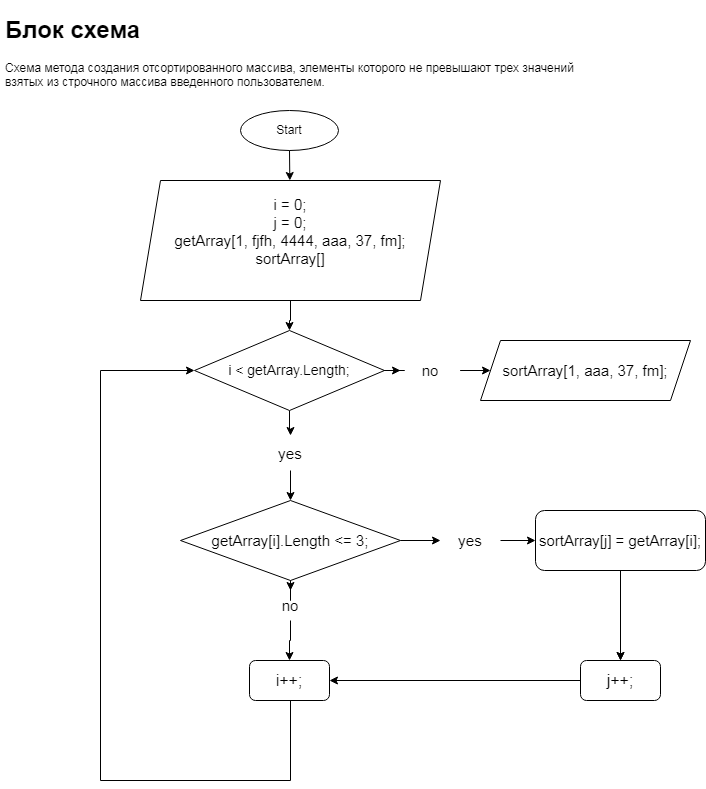

The diagram above was exported from draw.io. Its source (the exported page's mxGraphModel, read from the mxfile embedded in the PNG):
<mxGraphModel dx="832" dy="1648" grid="1" gridSize="10" guides="1" tooltips="1" connect="1" arrows="1" fold="1" page="1" pageScale="1" pageWidth="827" pageHeight="1169" math="0" shadow="0">
  <root>
    <mxCell id="0" />
    <mxCell id="1" parent="0" />
    <mxCell id="8s752uOjpGCJBYa6ldvp-1" value="&lt;h1&gt;Блок схема&lt;/h1&gt;&lt;div&gt;Схема метода создания отсортированного массива, элементы которого не превышают трех значений взятых из строчного массива введенного пользователем.&lt;/div&gt;" style="text;html=1;strokeColor=none;fillColor=none;spacing=5;spacingTop=-20;whiteSpace=wrap;overflow=hidden;rounded=0;" vertex="1" parent="1">
      <mxGeometry x="60" y="-30" width="600" height="120" as="geometry" />
    </mxCell>
    <mxCell id="8s752uOjpGCJBYa6ldvp-2" value="Start" style="ellipse;whiteSpace=wrap;html=1;" vertex="1" parent="1">
      <mxGeometry x="300" y="70" width="98" height="40" as="geometry" />
    </mxCell>
    <mxCell id="8s752uOjpGCJBYa6ldvp-3" value="" style="endArrow=classic;html=1;rounded=0;exitX=0.5;exitY=1;exitDx=0;exitDy=0;" edge="1" parent="1" source="8s752uOjpGCJBYa6ldvp-2" target="8s752uOjpGCJBYa6ldvp-4">
      <mxGeometry width="50" height="50" relative="1" as="geometry">
        <mxPoint x="390" y="240" as="sourcePoint" />
        <mxPoint x="349" y="140" as="targetPoint" />
      </mxGeometry>
    </mxCell>
    <mxCell id="8s752uOjpGCJBYa6ldvp-5" style="edgeStyle=orthogonalEdgeStyle;rounded=0;orthogonalLoop=1;jettySize=auto;html=1;" edge="1" parent="1" source="8s752uOjpGCJBYa6ldvp-4">
      <mxGeometry relative="1" as="geometry">
        <mxPoint x="349" y="290" as="targetPoint" />
      </mxGeometry>
    </mxCell>
    <mxCell id="8s752uOjpGCJBYa6ldvp-4" value="&lt;font style=&quot;font-size: 15px;&quot;&gt;i = 0;&lt;br&gt;j = 0;&lt;br&gt;getArray[1, fjfh, 4444, aaa, 37, fm];&lt;br&gt;sortArray[]&lt;br&gt;&lt;br&gt;&lt;/font&gt;" style="shape=parallelogram;perimeter=parallelogramPerimeter;whiteSpace=wrap;html=1;fixedSize=1;" vertex="1" parent="1">
      <mxGeometry x="200" y="140" width="300" height="120" as="geometry" />
    </mxCell>
    <mxCell id="8s752uOjpGCJBYa6ldvp-7" style="edgeStyle=orthogonalEdgeStyle;rounded=0;orthogonalLoop=1;jettySize=auto;html=1;" edge="1" parent="1" source="8s752uOjpGCJBYa6ldvp-6" target="8s752uOjpGCJBYa6ldvp-23">
      <mxGeometry relative="1" as="geometry">
        <mxPoint x="490" y="330" as="targetPoint" />
      </mxGeometry>
    </mxCell>
    <mxCell id="8s752uOjpGCJBYa6ldvp-28" style="edgeStyle=orthogonalEdgeStyle;rounded=0;orthogonalLoop=1;jettySize=auto;html=1;" edge="1" parent="1" source="8s752uOjpGCJBYa6ldvp-6" target="8s752uOjpGCJBYa6ldvp-29">
      <mxGeometry relative="1" as="geometry">
        <mxPoint x="349" y="390" as="targetPoint" />
      </mxGeometry>
    </mxCell>
    <mxCell id="8s752uOjpGCJBYa6ldvp-6" value="&lt;font style=&quot;font-size: 14px;&quot;&gt;i &amp;lt; getArray.Length;&lt;/font&gt;" style="rhombus;whiteSpace=wrap;html=1;" vertex="1" parent="1">
      <mxGeometry x="254" y="290" width="190" height="80" as="geometry" />
    </mxCell>
    <mxCell id="8s752uOjpGCJBYa6ldvp-12" style="edgeStyle=orthogonalEdgeStyle;rounded=0;orthogonalLoop=1;jettySize=auto;html=1;" edge="1" parent="1" source="8s752uOjpGCJBYa6ldvp-11">
      <mxGeometry relative="1" as="geometry">
        <mxPoint x="680" y="620" as="targetPoint" />
      </mxGeometry>
    </mxCell>
    <mxCell id="8s752uOjpGCJBYa6ldvp-22" value="" style="edgeStyle=orthogonalEdgeStyle;rounded=0;orthogonalLoop=1;jettySize=auto;html=1;" edge="1" parent="1" source="8s752uOjpGCJBYa6ldvp-11" target="8s752uOjpGCJBYa6ldvp-15">
      <mxGeometry relative="1" as="geometry" />
    </mxCell>
    <mxCell id="8s752uOjpGCJBYa6ldvp-11" value="&lt;font style=&quot;font-size: 15px;&quot;&gt;sortArray[j] = getArray[i];&lt;/font&gt;" style="rounded=1;whiteSpace=wrap;html=1;" vertex="1" parent="1">
      <mxGeometry x="595" y="470" width="170" height="60" as="geometry" />
    </mxCell>
    <mxCell id="8s752uOjpGCJBYa6ldvp-40" style="edgeStyle=orthogonalEdgeStyle;rounded=0;orthogonalLoop=1;jettySize=auto;html=1;entryX=1;entryY=0.5;entryDx=0;entryDy=0;" edge="1" parent="1" source="8s752uOjpGCJBYa6ldvp-15" target="8s752uOjpGCJBYa6ldvp-19">
      <mxGeometry relative="1" as="geometry" />
    </mxCell>
    <mxCell id="8s752uOjpGCJBYa6ldvp-15" value="&lt;font style=&quot;font-size: 16px;&quot;&gt;j++;&lt;/font&gt;" style="rounded=1;whiteSpace=wrap;html=1;" vertex="1" parent="1">
      <mxGeometry x="640" y="620" width="80" height="40" as="geometry" />
    </mxCell>
    <mxCell id="8s752uOjpGCJBYa6ldvp-38" style="edgeStyle=orthogonalEdgeStyle;rounded=0;orthogonalLoop=1;jettySize=auto;html=1;entryX=0;entryY=0.5;entryDx=0;entryDy=0;" edge="1" parent="1" source="8s752uOjpGCJBYa6ldvp-19" target="8s752uOjpGCJBYa6ldvp-6">
      <mxGeometry relative="1" as="geometry">
        <mxPoint x="160" y="320" as="targetPoint" />
        <Array as="points">
          <mxPoint x="350" y="740" />
          <mxPoint x="160" y="740" />
          <mxPoint x="160" y="330" />
        </Array>
      </mxGeometry>
    </mxCell>
    <mxCell id="8s752uOjpGCJBYa6ldvp-19" value="&lt;font style=&quot;font-size: 16px;&quot;&gt;i++;&lt;/font&gt;" style="rounded=1;whiteSpace=wrap;html=1;" vertex="1" parent="1">
      <mxGeometry x="309" y="620" width="80" height="40" as="geometry" />
    </mxCell>
    <mxCell id="8s752uOjpGCJBYa6ldvp-24" style="edgeStyle=orthogonalEdgeStyle;rounded=0;orthogonalLoop=1;jettySize=auto;html=1;" edge="1" parent="1" source="8s752uOjpGCJBYa6ldvp-23" target="8s752uOjpGCJBYa6ldvp-25">
      <mxGeometry relative="1" as="geometry">
        <mxPoint x="570" y="330" as="targetPoint" />
      </mxGeometry>
    </mxCell>
    <mxCell id="8s752uOjpGCJBYa6ldvp-23" value="&lt;font style=&quot;font-size: 15px;&quot;&gt;no&lt;/font&gt;" style="text;html=1;strokeColor=none;fillColor=none;align=center;verticalAlign=middle;whiteSpace=wrap;rounded=0;" vertex="1" parent="1">
      <mxGeometry x="460" y="315" width="60" height="30" as="geometry" />
    </mxCell>
    <mxCell id="8s752uOjpGCJBYa6ldvp-25" value="&lt;font style=&quot;font-size: 15px;&quot;&gt;sortArray[1, aaa, 37, fm];&lt;/font&gt;" style="shape=parallelogram;perimeter=parallelogramPerimeter;whiteSpace=wrap;html=1;fixedSize=1;" vertex="1" parent="1">
      <mxGeometry x="540" y="300" width="210" height="60" as="geometry" />
    </mxCell>
    <mxCell id="8s752uOjpGCJBYa6ldvp-31" style="edgeStyle=orthogonalEdgeStyle;rounded=0;orthogonalLoop=1;jettySize=auto;html=1;" edge="1" parent="1" source="8s752uOjpGCJBYa6ldvp-27" target="8s752uOjpGCJBYa6ldvp-32">
      <mxGeometry relative="1" as="geometry">
        <mxPoint x="490" y="500" as="targetPoint" />
      </mxGeometry>
    </mxCell>
    <mxCell id="8s752uOjpGCJBYa6ldvp-34" style="edgeStyle=orthogonalEdgeStyle;rounded=0;orthogonalLoop=1;jettySize=auto;html=1;" edge="1" parent="1" source="8s752uOjpGCJBYa6ldvp-27" target="8s752uOjpGCJBYa6ldvp-35">
      <mxGeometry relative="1" as="geometry">
        <mxPoint x="350" y="570" as="targetPoint" />
      </mxGeometry>
    </mxCell>
    <mxCell id="8s752uOjpGCJBYa6ldvp-27" value="&lt;font style=&quot;font-size: 15px;&quot;&gt;getArray[i].Length &amp;lt;= 3;&lt;/font&gt;" style="rhombus;whiteSpace=wrap;html=1;" vertex="1" parent="1">
      <mxGeometry x="240" y="460" width="220" height="80" as="geometry" />
    </mxCell>
    <mxCell id="8s752uOjpGCJBYa6ldvp-30" style="edgeStyle=orthogonalEdgeStyle;rounded=0;orthogonalLoop=1;jettySize=auto;html=1;entryX=0.5;entryY=0;entryDx=0;entryDy=0;" edge="1" parent="1" source="8s752uOjpGCJBYa6ldvp-29" target="8s752uOjpGCJBYa6ldvp-27">
      <mxGeometry relative="1" as="geometry" />
    </mxCell>
    <mxCell id="8s752uOjpGCJBYa6ldvp-29" value="&lt;font style=&quot;font-size: 15px;&quot;&gt;yes&lt;/font&gt;" style="text;html=1;strokeColor=none;fillColor=none;align=center;verticalAlign=middle;whiteSpace=wrap;rounded=0;" vertex="1" parent="1">
      <mxGeometry x="320" y="395" width="60" height="35" as="geometry" />
    </mxCell>
    <mxCell id="8s752uOjpGCJBYa6ldvp-33" style="edgeStyle=orthogonalEdgeStyle;rounded=0;orthogonalLoop=1;jettySize=auto;html=1;entryX=0;entryY=0.5;entryDx=0;entryDy=0;" edge="1" parent="1" source="8s752uOjpGCJBYa6ldvp-32" target="8s752uOjpGCJBYa6ldvp-11">
      <mxGeometry relative="1" as="geometry" />
    </mxCell>
    <mxCell id="8s752uOjpGCJBYa6ldvp-32" value="&lt;font style=&quot;font-size: 15px;&quot;&gt;yes&lt;/font&gt;" style="text;html=1;strokeColor=none;fillColor=none;align=center;verticalAlign=middle;whiteSpace=wrap;rounded=0;" vertex="1" parent="1">
      <mxGeometry x="500" y="485" width="60" height="30" as="geometry" />
    </mxCell>
    <mxCell id="8s752uOjpGCJBYa6ldvp-37" style="edgeStyle=orthogonalEdgeStyle;rounded=0;orthogonalLoop=1;jettySize=auto;html=1;entryX=0.5;entryY=0;entryDx=0;entryDy=0;" edge="1" parent="1" source="8s752uOjpGCJBYa6ldvp-35" target="8s752uOjpGCJBYa6ldvp-19">
      <mxGeometry relative="1" as="geometry" />
    </mxCell>
    <mxCell id="8s752uOjpGCJBYa6ldvp-35" value="&lt;font style=&quot;font-size: 15px;&quot;&gt;no&lt;/font&gt;" style="text;html=1;strokeColor=none;fillColor=none;align=center;verticalAlign=middle;whiteSpace=wrap;rounded=0;" vertex="1" parent="1">
      <mxGeometry x="320" y="550" width="60" height="30" as="geometry" />
    </mxCell>
  </root>
</mxGraphModel>